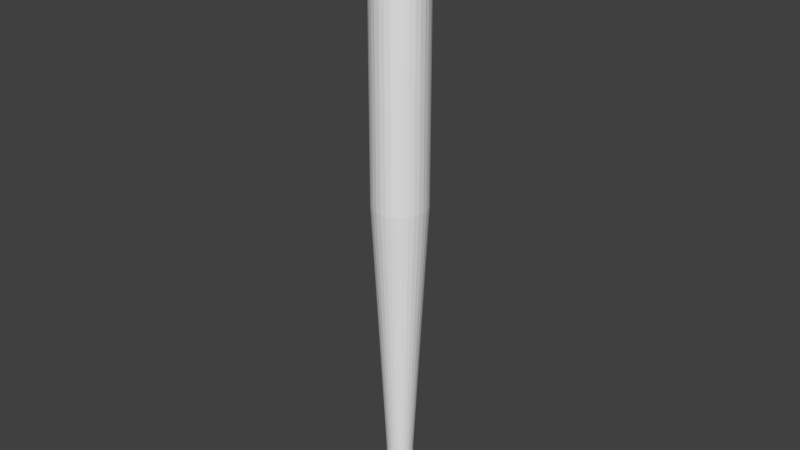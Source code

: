 # Source: BaseballBat.blend  (saved by Blender 2.76.0; exported with 4.5.12 LTS)
import bpy
from mathutils import Matrix  # noqa: F401  (used for matrix-valued properties, if any)

bpy.ops.wm.read_factory_settings(use_empty=True)
scene = bpy.context.scene
scene.name = 'Scene'

# ---- collections
col_collection_1 = bpy.data.collections.new('Collection 1'); scene.collection.children.link(col_collection_1)

# ---- world
world_world = bpy.data.worlds.new('World'); scene.world = world_world
world_world.color = (0.05088, 0.05088, 0.05088)
world_world.use_sun_shadow = False
world_world.sun_shadow_jitter_overblur = 0.0
world_world.cycles.sampling_method = 'MANUAL'
world_world.cycles.sample_map_resolution = 256

# ---- meshes
me_cylinder = bpy.data.meshes.new('Cylinder')
me_cylinder.from_pydata([(0.0, 1.0, 1.0), (0.1951, 0.9808, 1.0), (0.3827, 0.9239, 1.0), (0.5556, 0.8315, 1.0), (0.7071, 0.7071, 1.0), (0.8315, 0.5556, 1.0), (0.9239, 0.3827, 1.0), (0.9808, 0.1951, 1.0), (1.0, 7.55e-08, 1.0), (0.9808, -0.1951, 1.0), (0.9239, -0.3827, 1.0), (0.8315, -0.5556, 1.0), (0.7071, -0.7071, 1.0), (0.5556, -0.8315, 1.0), (0.3827, -0.9239, 1.0), (0.1951, -0.9808, 1.0), (-3.258e-07, -1.0, 1.0), (-0.1951, -0.9808, 1.0), (-0.3827, -0.9239, 1.0), (-0.5556, -0.8315, 1.0), (-0.7071, -0.7071, 1.0), (-0.8315, -0.5556, 1.0), (-0.9239, -0.3827, 1.0), (-0.9808, -0.1951, 1.0), (-1.0, 9.656e-07, 1.0), (-0.9808, 0.1951, 1.0), (-0.9239, 0.3827, 1.0), (-0.8315, 0.5556, 1.0), (-0.7071, 0.7071, 1.0), (-0.5556, 0.8315, 1.0), (-0.3827, 0.9239, 1.0), (-0.1951, 0.9808, 1.0), (0.1951, 0.9808, 3.5), (-1.671e-07, 1.0, 3.5), (0.3827, 0.9239, 3.5), (0.5556, 0.8315, 3.5), (0.7071, 0.7071, 3.5), (0.8315, 0.5556, 3.5), (0.9239, 0.3827, 3.5), (0.9808, 0.1951, 3.5), (1.0, 7.55e-08, 3.5), (0.9808, -0.1951, 3.5), (0.9239, -0.3827, 3.5), (0.8315, -0.5556, 3.5), (0.7071, -0.7071, 3.5), (0.5556, -0.8315, 3.5), (0.3827, -0.9239, 3.5), (0.1951, -0.9808, 3.5), (-4.929e-07, -1.0, 3.5), (-0.1951, -0.9808, 3.5), (-0.3827, -0.9239, 3.5), (-0.5556, -0.8315, 3.5), (-0.7071, -0.7071, 3.5), (-0.8315, -0.5556, 3.5), (-0.9239, -0.3827, 3.5), (-0.9808, -0.1951, 3.5), (-1.0, 9.656e-07, 3.5), (-0.9808, 0.1951, 3.5), (-0.9239, 0.3827, 3.5), (-0.8315, 0.5556, 3.5), (-0.7071, 0.7071, 3.5), (-0.5556, 0.8315, 3.5), (-0.3827, 0.9239, 3.5), (-0.1951, 0.9808, 3.5), (-0.2926, 1.471, 0.0), (-0.574, 1.386, 0.0), (-0.8334, 1.247, 0.0), (-1.061, 1.061, 0.0), (-1.247, 0.8334, 0.0), (-1.386, 0.574, 0.0), (-1.471, 0.2926, 0.0), (-1.5, 1.299e-06, 0.0), (-1.471, -0.2926, 0.0), (-1.386, -0.574, 0.0), (-1.247, -0.8334, 0.0), (-1.061, -1.061, 0.0), (-0.8334, -1.247, 0.0), (-0.574, -1.386, 0.0), (-0.2926, -1.471, 0.0), (-5.721e-07, -1.5, 0.0), (0.2926, -1.471, 0.0), (0.574, -1.386, 0.0), (0.8334, -1.247, 0.0), (1.061, -1.061, 0.0), (1.247, -0.8334, 0.0), (1.386, -0.574, 0.0), (1.471, -0.2926, 0.0), (1.5, -3.576e-08, 0.0), (1.471, 0.2926, 0.0), (1.386, 0.574, 0.0), (1.247, 0.8334, 0.0), (1.061, 1.061, 0.0), (0.8334, 1.247, 0.0), (0.574, 1.386, 0.0), (0.2926, 1.471, 0.0), (-8.335e-08, 1.5, 0.0), (0.1951, 0.9808, 4.401), (-2.617e-07, 1.0, 4.401), (0.3827, 0.9239, 4.401), (0.5556, 0.8315, 4.401), (0.7071, 0.7071, 4.401), (0.8315, 0.5556, 4.401), (0.9239, 0.3827, 4.401), (0.9808, 0.1951, 4.401), (1.0, 7.55e-08, 4.401), (0.9808, -0.1951, 4.401), (0.9239, -0.3827, 4.401), (0.8315, -0.5556, 4.401), (0.7071, -0.7071, 4.401), (0.5556, -0.8315, 4.401), (0.3827, -0.9239, 4.401), (0.1951, -0.9808, 4.401), (-5.876e-07, -1.0, 4.401), (-0.1951, -0.9808, 4.401), (-0.3827, -0.9239, 4.401), (-0.5556, -0.8315, 4.401), (-0.7071, -0.7071, 4.401), (-0.8315, -0.5556, 4.401), (-0.9239, -0.3827, 4.401), (-0.9808, -0.1951, 4.401), (-1.0, 9.656e-07, 4.401), (-0.9808, 0.1951, 4.401), (-0.9239, 0.3827, 4.401), (-0.8315, 0.5556, 4.401), (-0.7071, 0.7071, 4.401), (-0.5556, 0.8315, 4.401), (-0.3827, 0.9239, 4.401), (-0.1951, 0.9808, 4.401), (0.3902, 1.962, 24.4), (-6.846e-06, 2.0, 24.4), (0.7654, 1.848, 24.4), (1.111, 1.663, 24.4), (1.414, 1.414, 24.4), (1.663, 1.111, 24.4), (1.848, 0.7654, 24.4), (1.962, 0.3902, 24.4), (2.0, -1.34e-07, 24.4), (1.962, -0.3902, 24.4), (1.848, -0.7654, 24.4), (1.663, -1.111, 24.4), (1.414, -1.414, 24.4), (1.111, -1.663, 24.4), (0.7654, -1.848, 24.4), (0.3902, -1.962, 24.4), (-7.497e-06, -2.0, 24.4), (-0.3902, -1.962, 24.4), (-0.7654, -1.848, 24.4), (-1.111, -1.663, 24.4), (-1.414, -1.414, 24.4), (-1.663, -1.111, 24.4), (-1.848, -0.7654, 24.4), (-1.962, -0.3902, 24.4), (-2.0, 1.646e-06, 24.4), (-1.962, 0.3902, 24.4), (-1.848, 0.7654, 24.4), (-1.663, 1.111, 24.4), (-1.414, 1.414, 24.4), (-1.111, 1.663, 24.4), (-0.7654, 1.848, 24.4), (-0.3902, 1.962, 24.4), (0.3902, 1.962, 44.4), (2.065e-05, 2.0, 44.4), (0.7654, 1.848, 44.4), (1.111, 1.663, 44.4), (1.414, 1.414, 44.4), (1.663, 1.111, 44.4), (1.848, 0.7654, 44.4), (1.962, 0.3902, 44.4), (2.0, -1.34e-07, 44.4), (1.962, -0.3902, 44.4), (1.848, -0.7654, 44.4), (1.663, -1.111, 44.4), (1.414, -1.414, 44.4), (1.111, -1.663, 44.4), (0.7654, -1.848, 44.4), (0.3902, -1.962, 44.4), (2e-05, -2.0, 44.4), (-0.3902, -1.962, 44.4), (-0.7653, -1.848, 44.4), (-1.111, -1.663, 44.4), (-1.414, -1.414, 44.4), (-1.663, -1.111, 44.4), (-1.848, -0.7654, 44.4), (-1.962, -0.3902, 44.4), (-2.0, 1.646e-06, 44.4), (-1.962, 0.3902, 44.4), (-1.848, 0.7654, 44.4), (-1.663, 1.111, 44.4), (-1.414, 1.414, 44.4), (-1.111, 1.663, 44.4), (-0.7653, 1.848, 44.4), (-0.3902, 1.962, 44.4), (-8.335e-08, 1.5, 1.0), (0.0, 1.0, 1.0), (0.1951, 0.9808, 1.0), (-0.2926, 1.471, 1.0), (-0.574, 1.386, 1.0), (-0.1951, 0.9808, 1.0), (0.3827, 0.9239, 1.0), (-0.8334, 1.247, 1.0), (-0.9239, -0.3827, 1.0), (-1.386, -0.574, 1.0), (0.5556, 0.8315, 1.0), (-1.061, 1.061, 1.0), (0.5556, -0.8315, 1.0), (0.8334, -1.247, 1.0), (0.7071, 0.7071, 1.0), (-1.247, 0.8334, 1.0), (1.061, 1.061, 1.0), (0.8315, 0.5556, 1.0), (-1.386, 0.574, 1.0), (-0.9239, 0.3827, 1.0), (0.9239, 0.3827, 1.0), (-1.471, 0.2926, 1.0), (-0.1951, -0.9808, 1.0), (-0.2926, -1.471, 1.0), (0.9808, 0.1951, 1.0), (-1.5, 1.299e-06, 1.0), (1.0, 7.55e-08, 1.0), (1.5, -3.576e-08, 1.0), (-1.471, -0.2926, 1.0), (-0.3827, 0.9239, 1.0), (0.9808, -0.1951, 1.0), (-0.8315, -0.5556, 1.0), (-1.247, -0.8334, 1.0), (0.9239, -0.3827, 1.0), (0.7071, -0.7071, 1.0), (1.061, -1.061, 1.0), (0.8315, -0.5556, 1.0), (-1.061, -1.061, 1.0), (0.8334, 1.247, 1.0), (-0.8334, -1.247, 1.0), (-0.9808, 0.1951, 1.0), (-0.574, -1.386, 1.0), (-3.258e-07, -1.0, 1.0), (-5.721e-07, -1.5, 1.0), (0.3827, -0.9239, 1.0), (1.471, 0.2926, 1.0), (0.1951, -0.9808, 1.0), (-0.5556, 0.8315, 1.0), (0.2926, -1.471, 1.0), (-0.7071, -0.7071, 1.0), (0.574, -1.386, 1.0), (1.247, -0.8334, 1.0), (-0.3827, -0.9239, 1.0), (0.574, 1.386, 1.0), (-0.5556, -0.8315, 1.0), (0.2926, 1.471, 1.0), (-1.0, 9.656e-07, 1.0), (1.386, -0.574, 1.0), (-0.9808, -0.1951, 1.0), (1.471, -0.2926, 1.0), (1.386, 0.574, 1.0), (1.247, 0.8334, 1.0), (-0.7071, 0.7071, 1.0), (-0.8315, 0.5556, 1.0), (-8.335e-08, 1.5, 0.0), (-0.2926, 1.471, 0.0), (-0.574, 1.386, 0.0), (-0.8334, 1.247, 0.0), (-1.061, 1.061, 0.0), (-1.247, 0.8334, 0.0), (-1.386, 0.574, 0.0), (-1.471, 0.2926, 0.0), (-1.5, 1.299e-06, 0.0), (-1.471, -0.2926, 0.0), (-1.386, -0.574, 0.0), (-1.247, -0.8334, 0.0), (-1.061, -1.061, 0.0), (-0.8334, -1.247, 0.0), (-0.574, -1.386, 0.0), (-0.2926, -1.471, 0.0), (-5.721e-07, -1.5, 0.0), (0.2926, -1.471, 0.0), (0.574, -1.386, 0.0), (0.8334, -1.247, 0.0), (1.061, -1.061, 0.0), (1.247, -0.8334, 0.0), (1.386, -0.574, 0.0), (1.471, -0.2926, 0.0), (1.5, -3.576e-08, 0.0), (1.471, 0.2926, 0.0), (1.386, 0.574, 0.0), (1.247, 0.8334, 0.0), (1.061, 1.061, 0.0), (0.8334, 1.247, 0.0), (0.574, 1.386, 0.0), (0.2926, 1.471, 0.0), (0.3902, 1.962, 44.4), (2.065e-05, 2.0, 44.4), (0.7654, 1.848, 44.4), (1.111, 1.663, 44.4), (1.414, 1.414, 44.4), (1.663, 1.111, 44.4), (1.848, 0.7654, 44.4), (1.962, 0.3902, 44.4), (2.0, -1.34e-07, 44.4), (1.962, -0.3902, 44.4), (1.848, -0.7654, 44.4), (1.663, -1.111, 44.4), (1.414, -1.414, 44.4), (1.111, -1.663, 44.4), (0.7654, -1.848, 44.4), (0.3902, -1.962, 44.4), (2e-05, -2.0, 44.4), (-0.3902, -1.962, 44.4), (-0.7653, -1.848, 44.4), (-1.111, -1.663, 44.4), (-1.414, -1.414, 44.4), (-1.663, -1.111, 44.4), (-1.848, -0.7654, 44.4), (-1.962, -0.3902, 44.4), (-2.0, 1.646e-06, 44.4), (-1.962, 0.3902, 44.4), (-1.848, 0.7654, 44.4), (-1.663, 1.111, 44.4), (-1.414, 1.414, 44.4), (-1.111, 1.663, 44.4), (-0.7653, 1.848, 44.4), (-0.3902, 1.962, 44.4), (0.1951, 0.9808, 45.4), (2.327e-05, 1.0, 45.4), (0.3827, 0.9239, 45.4), (0.5556, 0.8315, 45.4), (0.7071, 0.7071, 45.4), (0.8315, 0.5556, 45.4), (0.9239, 0.3827, 45.4), (0.9808, 0.1951, 45.4), (1.0, 8.388e-08, 45.4), (0.9808, -0.1951, 45.4), (0.9239, -0.3827, 45.4), (0.8315, -0.5556, 45.4), (0.7071, -0.7071, 45.4), (0.5556, -0.8315, 45.4), (0.3827, -0.9239, 45.4), (0.1951, -0.9808, 45.4), (2.295e-05, -1.0, 45.4), (-0.1951, -0.9808, 45.4), (-0.3827, -0.9239, 45.4), (-0.5555, -0.8315, 45.4), (-0.7071, -0.7071, 45.4), (-0.8314, -0.5556, 45.4), (-0.9239, -0.3827, 45.4), (-0.9808, -0.1951, 45.4), (-1.0, 9.74e-07, 45.4), (-0.9808, 0.1951, 45.4), (-0.9239, 0.3827, 45.4), (-0.8314, 0.5556, 45.4), (-0.7071, 0.7071, 45.4), (-0.5555, 0.8315, 45.4), (-0.3827, 0.9239, 45.4), (-0.1951, 0.9808, 45.4), (0.09757, 0.4904, 45.65), (2.313e-05, 0.5, 45.65), (0.1914, 0.4619, 45.65), (0.2778, 0.4157, 45.65), (0.3536, 0.3536, 45.65), (0.4158, 0.2778, 45.65), (0.462, 0.1913, 45.65), (0.4904, 0.09755, 45.65), (0.5, 1.733e-07, 45.65), (0.4904, -0.09754, 45.65), (0.462, -0.1913, 45.65), (0.4158, -0.2778, 45.65), (0.3536, -0.3536, 45.65), (0.2778, -0.4157, 45.65), (0.1914, -0.4619, 45.65), (0.09757, -0.4904, 45.65), (2.296e-05, -0.5, 45.65), (-0.09752, -0.4904, 45.65), (-0.1913, -0.4619, 45.65), (-0.2778, -0.4157, 45.65), (-0.3535, -0.3536, 45.65), (-0.4157, -0.2778, 45.65), (-0.4619, -0.1913, 45.65), (-0.4904, -0.09754, 45.65), (-0.5, 6.183e-07, 45.65), (-0.4904, 0.09755, 45.65), (-0.4619, 0.1913, 45.65), (-0.4157, 0.2778, 45.65), (-0.3535, 0.3536, 45.65), (-0.2778, 0.4157, 45.65), (-0.1913, 0.4619, 45.65), (-0.09752, 0.4904, 45.65), (0.01222, 0.0613, 45.78), (2.253e-05, 0.0625, 45.78), (0.02394, 0.05774, 45.78), (0.03475, 0.05197, 45.78), (0.04422, 0.04419, 45.78), (0.05199, 0.03472, 45.78), (0.05777, 0.02392, 45.78), (0.06132, 0.01219, 45.78), (0.06252, 2.735e-07, 45.78), (0.06132, -0.01219, 45.78), (0.05777, -0.02392, 45.78), (0.05199, -0.03472, 45.78), (0.04422, -0.04419, 45.78), (0.03475, -0.05197, 45.78), (0.02394, -0.05774, 45.78), (0.01222, -0.0613, 45.78), (2.251e-05, -0.0625, 45.78), (-0.01217, -0.0613, 45.78), (-0.0239, -0.05774, 45.78), (-0.0347, -0.05197, 45.78), (-0.04417, -0.04419, 45.78), (-0.05194, -0.03472, 45.78), (-0.05772, -0.02392, 45.78), (-0.06128, -0.01219, 45.78), (-0.06248, 3.291e-07, 45.78), (-0.06128, 0.01219, 45.78), (-0.05772, 0.02392, 45.78), (-0.05194, 0.03472, 45.78), (-0.04417, 0.04419, 45.78), (-0.0347, 0.05197, 45.78), (-0.0239, 0.05774, 45.78), (-0.01217, 0.0613, 45.78), (-1.372, -0.9167, 44.9), (-1.524, -0.6314, 44.9), (1.65, -5.41e-08, 44.9), (1.618, -0.3219, 44.9), (-1.618, -0.3219, 44.9), (1.524, -0.6314, 44.9), (-1.65, 1.415e-06, 44.9), (1.372, -0.9167, 44.9), (-1.618, 0.3219, 44.9), (1.167, -1.167, 44.9), (-1.524, 0.6314, 44.9), (0.9167, -1.372, 44.9), (-1.372, 0.9167, 44.9), (0.6314, -1.524, 44.9), (2.195e-05, 1.65, 44.9), (0.3219, 1.618, 44.9), (-1.167, 1.167, 44.9), (0.3219, -1.618, 44.9), (0.6314, 1.524, 44.9), (-0.9167, 1.372, 44.9), (2.141e-05, -1.65, 44.9), (0.9167, 1.372, 44.9), (-0.6314, 1.524, 44.9), (-0.3219, -1.618, 44.9), (1.167, 1.167, 44.9), (-0.3219, 1.618, 44.9), (-0.6314, -1.524, 44.9), (1.372, 0.9167, 44.9), (-0.9167, -1.372, 44.9), (1.524, 0.6314, 44.9), (-1.167, -1.167, 44.9), (1.618, 0.3219, 44.9)], [], [(94, 95, 256, 287), (28, 29, 239, 254), (183, 182, 310, 311), (67, 68, 261, 260), (19, 20, 241, 246), (93, 94, 287, 286), (182, 181, 309, 310), (66, 67, 260, 259), (10, 11, 228, 225), (92, 93, 286, 285), (181, 180, 308, 309), (1, 2, 198, 194), (65, 66, 259, 258), (91, 92, 285, 284), (27, 28, 254, 255), (180, 179, 307, 308), (64, 65, 258, 257), (18, 19, 246, 244), (90, 91, 284, 283), (179, 178, 306, 307), (9, 10, 225, 222), (95, 64, 257, 256), (89, 90, 283, 282), (178, 177, 305, 306), (88, 89, 282, 281), (26, 27, 255, 211), (177, 176, 304, 305), (0, 1, 194, 193), (17, 18, 244, 214), (87, 88, 281, 280), (10, 9, 41, 42), (176, 175, 303, 304), (8, 9, 222, 218), (86, 87, 280, 279), (46, 45, 109, 110), (19, 18, 50, 51), (28, 27, 59, 60), (6, 5, 37, 38), (15, 14, 46, 47), (24, 23, 55, 56), (2, 1, 32, 34), (11, 10, 42, 43), (20, 19, 51, 52), (29, 28, 60, 61), (7, 6, 38, 39), (16, 15, 47, 48), (25, 24, 56, 57), (3, 2, 34, 35), (12, 11, 43, 44), (21, 20, 52, 53), (30, 29, 61, 62), (8, 7, 39, 40), (17, 16, 48, 49), (26, 25, 57, 58), (4, 3, 35, 36), (13, 12, 44, 45), (22, 21, 53, 54), (31, 30, 62, 63), (9, 8, 40, 41), (18, 17, 49, 50), (27, 26, 58, 59), (5, 4, 36, 37), (14, 13, 45, 46), (23, 22, 54, 55), (1, 0, 33, 32), (0, 31, 63, 33), (175, 174, 302, 303), (85, 86, 279, 278), (25, 26, 211, 232), (174, 173, 301, 302), (16, 17, 214, 234), (84, 85, 278, 277), (173, 172, 300, 301), (7, 8, 218, 216), (83, 84, 277, 276), (172, 171, 299, 300), (82, 83, 276, 275), (24, 25, 232, 248), (171, 170, 298, 299), (81, 82, 275, 274), (15, 16, 234, 238), (170, 169, 297, 298), (6, 7, 216, 212), (80, 81, 274, 273), (169, 168, 296, 297), (79, 80, 273, 272), (23, 24, 248, 250), (168, 167, 295, 296), (14, 15, 238, 236), (78, 79, 272, 271), (167, 166, 294, 295), (5, 6, 212, 209), (77, 78, 271, 270), (31, 0, 193, 197), (166, 165, 293, 294), (161, 191, 319, 289), (76, 77, 270, 269), (116, 115, 147, 148), (32, 33, 97, 96), (60, 59, 123, 124), (47, 46, 110, 111), (34, 32, 96, 98), (61, 60, 124, 125), (48, 47, 111, 112), (35, 34, 98, 99), (62, 61, 125, 126), (49, 48, 112, 113), (36, 35, 99, 100), (63, 62, 126, 127), (50, 49, 113, 114), (37, 36, 100, 101), (33, 63, 127, 97), (51, 50, 114, 115), (38, 37, 101, 102), (52, 51, 115, 116), (39, 38, 102, 103), (53, 52, 116, 117), (40, 39, 103, 104), (54, 53, 117, 118), (41, 40, 104, 105), (55, 54, 118, 119), (42, 41, 105, 106), (56, 55, 119, 120), (43, 42, 106, 107), (57, 56, 120, 121), (44, 43, 107, 108), (58, 57, 121, 122), (45, 44, 108, 109), (59, 58, 122, 123), (151, 150, 182, 183), (103, 102, 134, 135), (117, 116, 148, 149), (104, 103, 135, 136), (118, 117, 149, 150), (105, 104, 136, 137), (119, 118, 150, 151), (106, 105, 137, 138), (120, 119, 151, 152), (107, 106, 138, 139), (121, 120, 152, 153), (108, 107, 139, 140), (122, 121, 153, 154), (109, 108, 140, 141), (123, 122, 154, 155), (110, 109, 141, 142), (96, 97, 129, 128), (124, 123, 155, 156), (111, 110, 142, 143), (98, 96, 128, 130), (125, 124, 156, 157), (112, 111, 143, 144), (99, 98, 130, 131), (126, 125, 157, 158), (113, 112, 144, 145), (100, 99, 131, 132), (127, 126, 158, 159), (114, 113, 145, 146), (101, 100, 132, 133), (97, 127, 159, 129), (115, 114, 146, 147), (102, 101, 133, 134), (22, 23, 250, 200), (138, 137, 169, 170), (152, 151, 183, 184), (139, 138, 170, 171), (153, 152, 184, 185), (140, 139, 171, 172), (154, 153, 185, 186), (141, 140, 172, 173), (155, 154, 186, 187), (142, 141, 173, 174), (128, 129, 161, 160), (156, 155, 187, 188), (143, 142, 174, 175), (130, 128, 160, 162), (157, 156, 188, 189), (144, 143, 175, 176), (131, 130, 162, 163), (158, 157, 189, 190), (145, 144, 176, 177), (132, 131, 163, 164), (159, 158, 190, 191), (146, 145, 177, 178), (133, 132, 164, 165), (129, 159, 191, 161), (147, 146, 178, 179), (134, 133, 165, 166), (148, 147, 179, 180), (135, 134, 166, 167), (149, 148, 180, 181), (136, 135, 167, 168), (150, 149, 181, 182), (137, 136, 168, 169), (197, 193, 192, 195), (193, 194, 247, 192), (200, 250, 220, 201), (204, 236, 242, 205), (206, 209, 253, 208), (211, 255, 207, 210), (214, 244, 233, 215), (218, 222, 251, 219), (221, 197, 195, 196), (223, 200, 201, 224), (226, 204, 205, 227), (202, 206, 208, 230), (232, 211, 210, 213), (234, 214, 215, 235), (216, 218, 219, 237), (239, 221, 196, 199), (241, 223, 224, 229), (228, 226, 227, 243), (198, 202, 230, 245), (248, 232, 213, 217), (238, 234, 235, 240), (212, 216, 237, 252), (254, 239, 199, 203), (246, 241, 229, 231), (225, 228, 243, 249), (194, 198, 245, 247), (250, 248, 217, 220), (236, 238, 240, 242), (209, 212, 252, 253), (255, 254, 203, 207), (222, 225, 249, 251), (244, 246, 231, 233), (215, 233, 270, 271), (219, 251, 279, 280), (195, 192, 256, 257), (196, 195, 257, 258), (224, 201, 266, 267), (227, 205, 275, 276), (230, 208, 284, 285), (213, 210, 262, 263), (235, 215, 271, 272), (237, 219, 280, 281), (199, 196, 258, 259), (229, 224, 267, 268), (243, 227, 276, 277), (245, 230, 285, 286), (217, 213, 263, 264), (240, 235, 272, 273), (252, 237, 281, 282), (203, 199, 259, 260), (231, 229, 268, 269), (249, 243, 277, 278), (247, 245, 286, 287), (220, 217, 264, 265), (242, 240, 273, 274), (253, 252, 282, 283), (207, 203, 260, 261), (233, 231, 269, 270), (251, 249, 278, 279), (192, 247, 287, 256), (201, 220, 265, 266), (205, 242, 274, 275), (208, 253, 283, 284), (210, 207, 261, 262), (417, 416, 341, 342), (68, 69, 262, 261), (2, 3, 202, 198), (184, 183, 311, 312), (11, 12, 226, 228), (69, 70, 263, 262), (185, 184, 312, 313), (20, 21, 223, 241), (70, 71, 264, 263), (186, 185, 313, 314), (29, 30, 221, 239), (71, 72, 265, 264), (3, 4, 206, 202), (187, 186, 314, 315), (160, 161, 289, 288), (12, 13, 204, 226), (72, 73, 266, 265), (188, 187, 315, 316), (162, 160, 288, 290), (21, 22, 200, 223), (73, 74, 267, 266), (189, 188, 316, 317), (163, 162, 290, 291), (30, 31, 197, 221), (74, 75, 268, 267), (4, 5, 209, 206), (190, 189, 317, 318), (164, 163, 291, 292), (13, 14, 236, 204), (75, 76, 269, 268), (191, 190, 318, 319), (165, 164, 292, 293), (337, 336, 368, 369), (419, 418, 328, 329), (420, 417, 342, 343), (421, 419, 329, 330), (422, 420, 343, 344), (423, 421, 330, 331), (424, 422, 344, 345), (425, 423, 331, 332), (426, 424, 345, 346), (427, 425, 332, 333), (428, 426, 346, 347), (429, 427, 333, 334), (431, 430, 321, 320), (432, 428, 347, 348), (433, 429, 334, 335), (434, 431, 320, 322), (435, 432, 348, 349), (436, 433, 335, 336), (437, 434, 322, 323), (438, 435, 349, 350), (439, 436, 336, 337), (440, 437, 323, 324), (441, 438, 350, 351), (442, 439, 337, 338), (443, 440, 324, 325), (430, 441, 351, 321), (444, 442, 338, 339), (445, 443, 325, 326), (446, 444, 339, 340), (447, 445, 326, 327), (416, 446, 340, 341), (418, 447, 327, 328), (372, 371, 403, 404), (324, 323, 355, 356), (351, 350, 382, 383), (338, 337, 369, 370), (325, 324, 356, 357), (321, 351, 383, 353), (339, 338, 370, 371), (326, 325, 357, 358), (340, 339, 371, 372), (327, 326, 358, 359), (341, 340, 372, 373), (328, 327, 359, 360), (342, 341, 373, 374), (329, 328, 360, 361), (343, 342, 374, 375), (330, 329, 361, 362), (344, 343, 375, 376), (331, 330, 362, 363), (345, 344, 376, 377), (332, 331, 363, 364), (346, 345, 377, 378), (333, 332, 364, 365), (347, 346, 378, 379), (334, 333, 365, 366), (320, 321, 353, 352), (348, 347, 379, 380), (335, 334, 366, 367), (322, 320, 352, 354), (349, 348, 380, 381), (336, 335, 367, 368), (323, 322, 354, 355), (350, 349, 381, 382), (384, 385, 415, 414, 413, 412, 411, 410, 409, 408, 407, 406, 405, 404, 403, 402, 401, 400, 399, 398, 397, 396, 395, 394, 393, 392, 391, 390, 389, 388, 387, 386), (359, 358, 390, 391), (373, 372, 404, 405), (360, 359, 391, 392), (374, 373, 405, 406), (361, 360, 392, 393), (375, 374, 406, 407), (362, 361, 393, 394), (376, 375, 407, 408), (363, 362, 394, 395), (377, 376, 408, 409), (364, 363, 395, 396), (378, 377, 409, 410), (365, 364, 396, 397), (379, 378, 410, 411), (366, 365, 397, 398), (352, 353, 385, 384), (380, 379, 411, 412), (367, 366, 398, 399), (354, 352, 384, 386), (381, 380, 412, 413), (368, 367, 399, 400), (355, 354, 386, 387), (382, 381, 413, 414), (369, 368, 400, 401), (356, 355, 387, 388), (383, 382, 414, 415), (370, 369, 401, 402), (357, 356, 388, 389), (353, 383, 415, 385), (371, 370, 402, 403), (358, 357, 389, 390), (95, 94, 93, 92, 91, 90, 89, 88, 87, 86, 85, 84, 83, 82, 81, 80, 79, 78, 77, 76, 75, 74, 73, 72, 71, 70, 69, 68, 67, 66, 65, 64), (296, 295, 447, 418), (309, 308, 446, 416), (295, 294, 445, 447), (308, 307, 444, 446), (294, 293, 443, 445), (307, 306, 442, 444), (289, 319, 441, 430), (293, 292, 440, 443), (306, 305, 439, 442), (319, 318, 438, 441), (292, 291, 437, 440), (305, 304, 436, 439), (318, 317, 435, 438), (291, 290, 434, 437), (304, 303, 433, 436), (317, 316, 432, 435), (290, 288, 431, 434), (303, 302, 429, 433), (316, 315, 428, 432), (288, 289, 430, 431), (302, 301, 427, 429), (315, 314, 426, 428), (301, 300, 425, 427), (314, 313, 424, 426), (300, 299, 423, 425), (313, 312, 422, 424), (299, 298, 421, 423), (312, 311, 420, 422), (298, 297, 419, 421), (311, 310, 417, 420), (297, 296, 418, 419), (310, 309, 416, 417)])
me_cylinder.use_remesh_preserve_volume = False
me_cylinder.use_remesh_preserve_attributes = False
me_cylinder.use_mirror_vertex_groups = False
me_cylinder.update()

# ---- objects
ob_cylinder = bpy.data.objects.new('Cylinder', me_cylinder)

# ---- transforms, parenting, visibility, modifiers, constraints
ob_cylinder.location = (0.0, 0.0, 0.0)
ob_cylinder.lineart.crease_threshold = 0.0

# ---- collection membership
col_collection_1.objects.link(ob_cylinder)

# ---- scene / render settings (as saved in the file)
scene.frame_start = 1; scene.frame_end = 250; scene.frame_set(1)
scene.render.engine = 'BLENDER_EEVEE_NEXT'
scene.render.resolution_percentage = 50
scene.render.dither_intensity = 0.0
scene.cycles.use_denoising = False
scene.cycles.samples = 10
scene.cycles.sampling_pattern = 'TABULATED_SOBOL'
scene.cycles.light_sampling_threshold = 0.0
scene.cycles.use_adaptive_sampling = False
scene.cycles.use_light_tree = False
scene.cycles.blur_glossy = 0.0
scene.cycles.pixel_filter_type = 'GAUSSIAN'
scene.cycles.sample_clamp_indirect = 0.0
scene.view_settings.view_transform = 'Standard'
bpy.context.view_layer.update()

# ---- added for rendering (the .blend has no active camera and no usable light): camera, sun
cam_auto = bpy.data.cameras.new('AutoCamera')
cam_auto.lens = 50.0
cam_auto.sensor_width = 36.0
cam_auto.clip_end = 1000.0
ob_auto_camera = bpy.data.objects.new('AutoCamera', cam_auto)
scene.collection.objects.link(ob_auto_camera)
ob_auto_camera.location = (42.6754, -51.2105, 57.0285)
ob_auto_camera.rotation_euler = (1.09748, -7.21219e-08, 0.694738)
scene.camera = ob_auto_camera
light_auto_sun = bpy.data.lights.new('AutoSun', 'SUN')
light_auto_sun.energy = 3.0
light_auto_sun.angle = 0.0523599
ob_auto_sun = bpy.data.objects.new('AutoSun', light_auto_sun)
scene.collection.objects.link(ob_auto_sun)
ob_auto_sun.rotation_euler = (0.872665, 0.174533, 0.523599)
bpy.context.view_layer.update()
